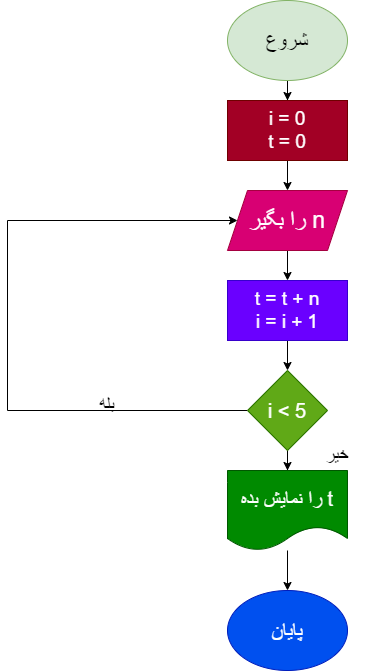

The diagram above was exported from draw.io. Its source (the exported page's mxGraphModel, read from the mxfile embedded in the PNG):
<mxGraphModel dx="1050" dy="573" grid="1" gridSize="10" guides="1" tooltips="1" connect="1" arrows="1" fold="1" page="1" pageScale="1" pageWidth="850" pageHeight="1100" math="0" shadow="0">
  <root>
    <mxCell id="0" />
    <mxCell id="1" parent="0" />
    <mxCell id="fnggJMV3jp5yIN_YXpFK-3" value="" style="edgeStyle=orthogonalEdgeStyle;rounded=0;orthogonalLoop=1;jettySize=auto;html=1;" edge="1" parent="1" source="fnggJMV3jp5yIN_YXpFK-1" target="fnggJMV3jp5yIN_YXpFK-2">
      <mxGeometry relative="1" as="geometry" />
    </mxCell>
    <mxCell id="fnggJMV3jp5yIN_YXpFK-1" value="&lt;font style=&quot;font-size: 21px;&quot;&gt;شروع&lt;/font&gt;" style="ellipse;whiteSpace=wrap;html=1;fillColor=#d5e8d4;strokeColor=#82b366;" vertex="1" parent="1">
      <mxGeometry x="350" y="20" width="120" height="80" as="geometry" />
    </mxCell>
    <mxCell id="fnggJMV3jp5yIN_YXpFK-5" value="" style="edgeStyle=orthogonalEdgeStyle;rounded=0;orthogonalLoop=1;jettySize=auto;html=1;" edge="1" parent="1" source="fnggJMV3jp5yIN_YXpFK-2" target="fnggJMV3jp5yIN_YXpFK-4">
      <mxGeometry relative="1" as="geometry" />
    </mxCell>
    <mxCell id="fnggJMV3jp5yIN_YXpFK-2" value="&lt;font style=&quot;font-size: 19px;&quot;&gt;i = 0&lt;br&gt;t = 0&lt;/font&gt;" style="rounded=0;whiteSpace=wrap;html=1;fillColor=#a20025;fontColor=#ffffff;strokeColor=#6F0000;" vertex="1" parent="1">
      <mxGeometry x="350" y="120" width="120" height="60" as="geometry" />
    </mxCell>
    <mxCell id="fnggJMV3jp5yIN_YXpFK-7" value="" style="edgeStyle=orthogonalEdgeStyle;rounded=0;orthogonalLoop=1;jettySize=auto;html=1;" edge="1" parent="1" source="fnggJMV3jp5yIN_YXpFK-4" target="fnggJMV3jp5yIN_YXpFK-6">
      <mxGeometry relative="1" as="geometry" />
    </mxCell>
    <mxCell id="fnggJMV3jp5yIN_YXpFK-4" value="&lt;div style=&quot;direction: rtl;&quot;&gt;&lt;span style=&quot;background-color: initial;&quot;&gt;&lt;font style=&quot;font-size: 23px;&quot;&gt;n را بگیر&lt;/font&gt;&lt;/span&gt;&lt;/div&gt;" style="shape=parallelogram;perimeter=parallelogramPerimeter;whiteSpace=wrap;html=1;fixedSize=1;fillColor=#d80073;fontColor=#ffffff;strokeColor=#A50040;" vertex="1" parent="1">
      <mxGeometry x="350" y="210" width="120" height="60" as="geometry" />
    </mxCell>
    <mxCell id="fnggJMV3jp5yIN_YXpFK-11" value="" style="edgeStyle=orthogonalEdgeStyle;rounded=0;orthogonalLoop=1;jettySize=auto;html=1;" edge="1" parent="1" source="fnggJMV3jp5yIN_YXpFK-6" target="fnggJMV3jp5yIN_YXpFK-8">
      <mxGeometry relative="1" as="geometry" />
    </mxCell>
    <mxCell id="fnggJMV3jp5yIN_YXpFK-6" value="&lt;font style=&quot;font-size: 19px;&quot;&gt;t = t + n&lt;br&gt;i = i + 1&lt;/font&gt;" style="rounded=0;whiteSpace=wrap;html=1;fillColor=#6a00ff;fontColor=#ffffff;strokeColor=#3700CC;" vertex="1" parent="1">
      <mxGeometry x="350" y="300" width="120" height="60" as="geometry" />
    </mxCell>
    <mxCell id="fnggJMV3jp5yIN_YXpFK-9" style="edgeStyle=orthogonalEdgeStyle;rounded=0;orthogonalLoop=1;jettySize=auto;html=1;entryX=0;entryY=0.5;entryDx=0;entryDy=0;" edge="1" parent="1" source="fnggJMV3jp5yIN_YXpFK-8" target="fnggJMV3jp5yIN_YXpFK-4">
      <mxGeometry relative="1" as="geometry">
        <Array as="points">
          <mxPoint x="130" y="430" />
          <mxPoint x="130" y="240" />
        </Array>
      </mxGeometry>
    </mxCell>
    <mxCell id="fnggJMV3jp5yIN_YXpFK-13" value="" style="edgeStyle=orthogonalEdgeStyle;rounded=0;orthogonalLoop=1;jettySize=auto;html=1;" edge="1" parent="1" source="fnggJMV3jp5yIN_YXpFK-8" target="fnggJMV3jp5yIN_YXpFK-12">
      <mxGeometry relative="1" as="geometry" />
    </mxCell>
    <mxCell id="fnggJMV3jp5yIN_YXpFK-8" value="&lt;font style=&quot;font-size: 20px;&quot;&gt;i &amp;lt; 5&lt;/font&gt;" style="rhombus;whiteSpace=wrap;html=1;fillColor=#60a917;fontColor=#ffffff;strokeColor=#2D7600;" vertex="1" parent="1">
      <mxGeometry x="370" y="390" width="80" height="80" as="geometry" />
    </mxCell>
    <mxCell id="fnggJMV3jp5yIN_YXpFK-10" value="&lt;font style=&quot;font-size: 18px;&quot;&gt;بله&lt;/font&gt;" style="text;html=1;strokeColor=none;fillColor=none;align=center;verticalAlign=middle;whiteSpace=wrap;rounded=0;" vertex="1" parent="1">
      <mxGeometry x="200" y="410" width="60" height="30" as="geometry" />
    </mxCell>
    <mxCell id="fnggJMV3jp5yIN_YXpFK-15" value="" style="edgeStyle=orthogonalEdgeStyle;rounded=0;orthogonalLoop=1;jettySize=auto;html=1;" edge="1" parent="1" source="fnggJMV3jp5yIN_YXpFK-12" target="fnggJMV3jp5yIN_YXpFK-14">
      <mxGeometry relative="1" as="geometry" />
    </mxCell>
    <mxCell id="fnggJMV3jp5yIN_YXpFK-12" value="&lt;div style=&quot;direction: rtl;&quot;&gt;&lt;span style=&quot;background-color: initial;&quot;&gt;&lt;font style=&quot;font-size: 20px;&quot;&gt;t را نمایش بده&lt;/font&gt;&lt;/span&gt;&lt;/div&gt;" style="shape=document;whiteSpace=wrap;html=1;boundedLbl=1;fillColor=#008a00;fontColor=#ffffff;strokeColor=#005700;" vertex="1" parent="1">
      <mxGeometry x="350" y="490" width="120" height="80" as="geometry" />
    </mxCell>
    <mxCell id="fnggJMV3jp5yIN_YXpFK-14" value="&lt;font style=&quot;font-size: 21px;&quot;&gt;پایان&lt;/font&gt;" style="ellipse;whiteSpace=wrap;html=1;fillColor=#0050ef;fontColor=#ffffff;strokeColor=#001DBC;" vertex="1" parent="1">
      <mxGeometry x="350" y="610" width="120" height="80" as="geometry" />
    </mxCell>
    <mxCell id="fnggJMV3jp5yIN_YXpFK-16" value="&lt;span style=&quot;font-size: 18px;&quot;&gt;خیر&lt;/span&gt;" style="text;html=1;strokeColor=none;fillColor=none;align=center;verticalAlign=middle;whiteSpace=wrap;rounded=0;" vertex="1" parent="1">
      <mxGeometry x="430" y="460" width="60" height="30" as="geometry" />
    </mxCell>
  </root>
</mxGraphModel>